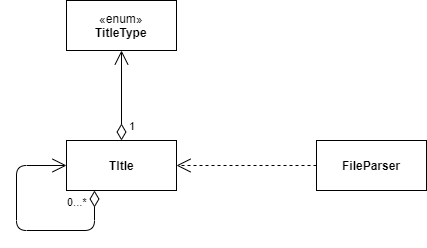

The diagram above was exported from draw.io. Its source (the exported page's mxGraphModel, read from the mxfile embedded in the PNG):
<mxGraphModel dx="1408" dy="780" grid="1" gridSize="10" guides="1" tooltips="1" connect="1" arrows="1" fold="1" page="1" pageScale="1" pageWidth="827" pageHeight="1169" math="0" shadow="0">
  <root>
    <mxCell id="0" />
    <mxCell id="1" parent="0" />
    <mxCell id="DLd_mvczE6W0swkkIYua-2" value="«enum»&lt;br&gt;&lt;b&gt;TitleType&lt;/b&gt;" style="html=1;" parent="1" vertex="1">
      <mxGeometry x="258" y="120" width="110" height="50" as="geometry" />
    </mxCell>
    <mxCell id="DLd_mvczE6W0swkkIYua-3" value="&lt;b&gt;TItle&lt;br&gt;&lt;/b&gt;" style="html=1;" parent="1" vertex="1">
      <mxGeometry x="258" y="260" width="110" height="50" as="geometry" />
    </mxCell>
    <mxCell id="DLd_mvczE6W0swkkIYua-4" value="&lt;b&gt;FileParser&lt;/b&gt;" style="html=1;" parent="1" vertex="1">
      <mxGeometry x="508" y="260" width="110" height="50" as="geometry" />
    </mxCell>
    <mxCell id="DLd_mvczE6W0swkkIYua-8" value="1" style="endArrow=open;html=1;endSize=12;startArrow=diamondThin;startSize=14;startFill=0;edgeStyle=orthogonalEdgeStyle;align=left;verticalAlign=bottom;exitX=0.5;exitY=0;exitDx=0;exitDy=0;entryX=0.5;entryY=1;entryDx=0;entryDy=0;" parent="1" source="DLd_mvczE6W0swkkIYua-3" target="DLd_mvczE6W0swkkIYua-2" edge="1">
      <mxGeometry x="-0.8738" y="-6" relative="1" as="geometry">
        <mxPoint x="341" y="160" as="sourcePoint" />
        <mxPoint x="223" y="100" as="targetPoint" />
        <mxPoint as="offset" />
        <Array as="points">
          <mxPoint x="313" y="170" />
          <mxPoint x="313" y="170" />
        </Array>
      </mxGeometry>
    </mxCell>
    <mxCell id="DLd_mvczE6W0swkkIYua-9" value="0...*" style="endArrow=open;html=1;endSize=12;startArrow=diamondThin;startSize=14;startFill=0;edgeStyle=orthogonalEdgeStyle;align=left;verticalAlign=bottom;exitX=0.25;exitY=1;exitDx=0;exitDy=0;" parent="1" source="DLd_mvczE6W0swkkIYua-3" target="DLd_mvczE6W0swkkIYua-3" edge="1">
      <mxGeometry x="-0.4078" y="-20" relative="1" as="geometry">
        <mxPoint x="295.8275862068965" y="170.27586206896558" as="sourcePoint" />
        <mxPoint x="218" y="285" as="targetPoint" />
        <mxPoint as="offset" />
        <Array as="points">
          <mxPoint x="286" y="350" />
          <mxPoint x="208" y="350" />
          <mxPoint x="208" y="285" />
        </Array>
      </mxGeometry>
    </mxCell>
    <mxCell id="DLd_mvczE6W0swkkIYua-10" value="" style="endArrow=open;endSize=12;dashed=1;html=1;exitX=0;exitY=0.5;exitDx=0;exitDy=0;entryX=1;entryY=0.5;entryDx=0;entryDy=0;" parent="1" source="DLd_mvczE6W0swkkIYua-4" target="DLd_mvczE6W0swkkIYua-3" edge="1">
      <mxGeometry y="-25" width="160" relative="1" as="geometry">
        <mxPoint x="158" y="330" as="sourcePoint" />
        <mxPoint x="318" y="330" as="targetPoint" />
        <mxPoint as="offset" />
      </mxGeometry>
    </mxCell>
  </root>
</mxGraphModel>